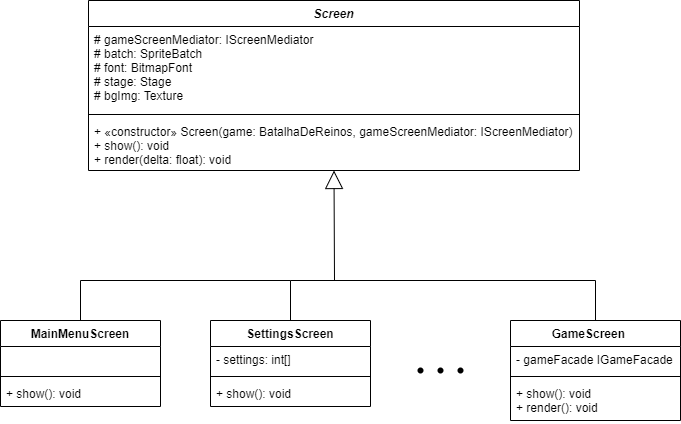

The diagram above was exported from draw.io. Its source (the exported page's mxGraphModel, read from the mxfile embedded in the PNG):
<mxGraphModel dx="1291" dy="716" grid="1" gridSize="10" guides="1" tooltips="1" connect="1" arrows="1" fold="1" page="1" pageScale="1" pageWidth="827" pageHeight="1169" math="0" shadow="0">
  <root>
    <mxCell id="0" />
    <mxCell id="1" parent="0" />
    <mxCell id="kKDorfiOJEgANrS4Iflp-2" value="Screen" style="swimlane;fontStyle=3;align=center;verticalAlign=top;childLayout=stackLayout;horizontal=1;startSize=26;horizontalStack=0;resizeParent=1;resizeParentMax=0;resizeLast=0;collapsible=1;marginBottom=0;" vertex="1" parent="1">
      <mxGeometry x="168" y="80" width="491" height="170" as="geometry">
        <mxRectangle x="334" y="240" width="80" height="30" as="alternateBounds" />
      </mxGeometry>
    </mxCell>
    <mxCell id="kKDorfiOJEgANrS4Iflp-3" value="# gameScreenMediator: IScreenMediator&#10;# batch: SpriteBatch&#10;# font: BitmapFont&#10;# stage: Stage&#10;# bgImg: Texture" style="text;strokeColor=none;fillColor=none;align=left;verticalAlign=top;spacingLeft=4;spacingRight=4;overflow=hidden;rotatable=0;points=[[0,0.5],[1,0.5]];portConstraint=eastwest;" vertex="1" parent="kKDorfiOJEgANrS4Iflp-2">
      <mxGeometry y="26" width="491" height="84" as="geometry" />
    </mxCell>
    <mxCell id="kKDorfiOJEgANrS4Iflp-4" value="" style="line;strokeWidth=1;fillColor=none;align=left;verticalAlign=middle;spacingTop=-1;spacingLeft=3;spacingRight=3;rotatable=0;labelPosition=right;points=[];portConstraint=eastwest;" vertex="1" parent="kKDorfiOJEgANrS4Iflp-2">
      <mxGeometry y="110" width="491" height="8" as="geometry" />
    </mxCell>
    <mxCell id="kKDorfiOJEgANrS4Iflp-5" value="+ «constructor» Screen(game: BatalhaDeReinos, gameScreenMediator: IScreenMediator)&#10;+ show(): void&#10;+ render(delta: float): void" style="text;strokeColor=none;fillColor=none;align=left;verticalAlign=top;spacingLeft=4;spacingRight=4;overflow=hidden;rotatable=0;points=[[0,0.5],[1,0.5]];portConstraint=eastwest;" vertex="1" parent="kKDorfiOJEgANrS4Iflp-2">
      <mxGeometry y="118" width="491" height="52" as="geometry" />
    </mxCell>
    <mxCell id="kKDorfiOJEgANrS4Iflp-6" value="MainMenuScreen" style="swimlane;fontStyle=1;align=center;verticalAlign=top;childLayout=stackLayout;horizontal=1;startSize=26;horizontalStack=0;resizeParent=1;resizeParentMax=0;resizeLast=0;collapsible=1;marginBottom=0;" vertex="1" parent="1">
      <mxGeometry x="80" y="400" width="160" height="86" as="geometry" />
    </mxCell>
    <mxCell id="kKDorfiOJEgANrS4Iflp-7" value=" " style="text;strokeColor=none;fillColor=none;align=left;verticalAlign=top;spacingLeft=4;spacingRight=4;overflow=hidden;rotatable=0;points=[[0,0.5],[1,0.5]];portConstraint=eastwest;" vertex="1" parent="kKDorfiOJEgANrS4Iflp-6">
      <mxGeometry y="26" width="160" height="26" as="geometry" />
    </mxCell>
    <mxCell id="kKDorfiOJEgANrS4Iflp-8" value="" style="line;strokeWidth=1;fillColor=none;align=left;verticalAlign=middle;spacingTop=-1;spacingLeft=3;spacingRight=3;rotatable=0;labelPosition=right;points=[];portConstraint=eastwest;" vertex="1" parent="kKDorfiOJEgANrS4Iflp-6">
      <mxGeometry y="52" width="160" height="8" as="geometry" />
    </mxCell>
    <mxCell id="kKDorfiOJEgANrS4Iflp-9" value="+ show(): void" style="text;strokeColor=none;fillColor=none;align=left;verticalAlign=top;spacingLeft=4;spacingRight=4;overflow=hidden;rotatable=0;points=[[0,0.5],[1,0.5]];portConstraint=eastwest;" vertex="1" parent="kKDorfiOJEgANrS4Iflp-6">
      <mxGeometry y="60" width="160" height="26" as="geometry" />
    </mxCell>
    <mxCell id="kKDorfiOJEgANrS4Iflp-10" value="GameScreen    " style="swimlane;fontStyle=1;align=center;verticalAlign=top;childLayout=stackLayout;horizontal=1;startSize=26;horizontalStack=0;resizeParent=1;resizeParentMax=0;resizeLast=0;collapsible=1;marginBottom=0;" vertex="1" parent="1">
      <mxGeometry x="590" y="400" width="170" height="100" as="geometry" />
    </mxCell>
    <mxCell id="kKDorfiOJEgANrS4Iflp-11" value="- gameFacade IGameFacade&#10;" style="text;strokeColor=none;fillColor=none;align=left;verticalAlign=top;spacingLeft=4;spacingRight=4;overflow=hidden;rotatable=0;points=[[0,0.5],[1,0.5]];portConstraint=eastwest;" vertex="1" parent="kKDorfiOJEgANrS4Iflp-10">
      <mxGeometry y="26" width="170" height="26" as="geometry" />
    </mxCell>
    <mxCell id="kKDorfiOJEgANrS4Iflp-12" value="" style="line;strokeWidth=1;fillColor=none;align=left;verticalAlign=middle;spacingTop=-1;spacingLeft=3;spacingRight=3;rotatable=0;labelPosition=right;points=[];portConstraint=eastwest;" vertex="1" parent="kKDorfiOJEgANrS4Iflp-10">
      <mxGeometry y="52" width="170" height="8" as="geometry" />
    </mxCell>
    <mxCell id="kKDorfiOJEgANrS4Iflp-13" value="+ show(): void&#10;+ render(): void" style="text;strokeColor=none;fillColor=none;align=left;verticalAlign=top;spacingLeft=4;spacingRight=4;overflow=hidden;rotatable=0;points=[[0,0.5],[1,0.5]];portConstraint=eastwest;" vertex="1" parent="kKDorfiOJEgANrS4Iflp-10">
      <mxGeometry y="60" width="170" height="40" as="geometry" />
    </mxCell>
    <mxCell id="kKDorfiOJEgANrS4Iflp-14" value="SettingsScreen" style="swimlane;fontStyle=1;align=center;verticalAlign=top;childLayout=stackLayout;horizontal=1;startSize=26;horizontalStack=0;resizeParent=1;resizeParentMax=0;resizeLast=0;collapsible=1;marginBottom=0;" vertex="1" parent="1">
      <mxGeometry x="290" y="400" width="160" height="86" as="geometry" />
    </mxCell>
    <mxCell id="kKDorfiOJEgANrS4Iflp-15" value="- settings: int[]" style="text;strokeColor=none;fillColor=none;align=left;verticalAlign=top;spacingLeft=4;spacingRight=4;overflow=hidden;rotatable=0;points=[[0,0.5],[1,0.5]];portConstraint=eastwest;" vertex="1" parent="kKDorfiOJEgANrS4Iflp-14">
      <mxGeometry y="26" width="160" height="26" as="geometry" />
    </mxCell>
    <mxCell id="kKDorfiOJEgANrS4Iflp-16" value="" style="line;strokeWidth=1;fillColor=none;align=left;verticalAlign=middle;spacingTop=-1;spacingLeft=3;spacingRight=3;rotatable=0;labelPosition=right;points=[];portConstraint=eastwest;" vertex="1" parent="kKDorfiOJEgANrS4Iflp-14">
      <mxGeometry y="52" width="160" height="8" as="geometry" />
    </mxCell>
    <mxCell id="kKDorfiOJEgANrS4Iflp-17" value="+ show(): void" style="text;strokeColor=none;fillColor=none;align=left;verticalAlign=top;spacingLeft=4;spacingRight=4;overflow=hidden;rotatable=0;points=[[0,0.5],[1,0.5]];portConstraint=eastwest;" vertex="1" parent="kKDorfiOJEgANrS4Iflp-14">
      <mxGeometry y="60" width="160" height="26" as="geometry" />
    </mxCell>
    <mxCell id="kKDorfiOJEgANrS4Iflp-19" value="Extends" style="endArrow=block;endSize=16;endFill=0;html=1;rounded=0;fontColor=none;noLabel=1;entryX=0.5;entryY=1;entryDx=0;entryDy=0;" edge="1" parent="1" target="kKDorfiOJEgANrS4Iflp-2">
      <mxGeometry x="-1" y="-150" width="160" relative="1" as="geometry">
        <mxPoint x="370" y="400" as="sourcePoint" />
        <mxPoint x="440" y="350" as="targetPoint" />
        <Array as="points">
          <mxPoint x="370" y="360" />
          <mxPoint x="414" y="360" />
        </Array>
        <mxPoint x="3" y="19" as="offset" />
      </mxGeometry>
    </mxCell>
    <mxCell id="kKDorfiOJEgANrS4Iflp-29" value="" style="endArrow=none;html=1;rounded=0;fontColor=none;exitX=0.5;exitY=0;exitDx=0;exitDy=0;" edge="1" parent="1" source="kKDorfiOJEgANrS4Iflp-6">
      <mxGeometry width="50" height="50" relative="1" as="geometry">
        <mxPoint x="170" y="376" as="sourcePoint" />
        <mxPoint x="370" y="360" as="targetPoint" />
        <Array as="points">
          <mxPoint x="160" y="360" />
        </Array>
      </mxGeometry>
    </mxCell>
    <mxCell id="kKDorfiOJEgANrS4Iflp-30" value="" style="endArrow=none;html=1;rounded=0;fontColor=none;exitX=0.5;exitY=0;exitDx=0;exitDy=0;" edge="1" parent="1" source="kKDorfiOJEgANrS4Iflp-10">
      <mxGeometry width="50" height="50" relative="1" as="geometry">
        <mxPoint x="600" y="380" as="sourcePoint" />
        <mxPoint x="410" y="360" as="targetPoint" />
        <Array as="points">
          <mxPoint x="675" y="360" />
        </Array>
      </mxGeometry>
    </mxCell>
    <mxCell id="kKDorfiOJEgANrS4Iflp-33" value="" style="shape=waypoint;sketch=0;fillStyle=solid;size=6;pointerEvents=1;points=[];fillColor=none;resizable=0;rotatable=0;perimeter=centerPerimeter;snapToPoint=1;fontColor=none;" vertex="1" parent="1">
      <mxGeometry x="480" y="430" width="40" height="40" as="geometry" />
    </mxCell>
    <mxCell id="kKDorfiOJEgANrS4Iflp-34" value="" style="shape=waypoint;sketch=0;fillStyle=solid;size=6;pointerEvents=1;points=[];fillColor=none;resizable=0;rotatable=0;perimeter=centerPerimeter;snapToPoint=1;fontColor=none;" vertex="1" parent="1">
      <mxGeometry x="500" y="430" width="40" height="40" as="geometry" />
    </mxCell>
    <mxCell id="kKDorfiOJEgANrS4Iflp-35" value="" style="shape=waypoint;sketch=0;fillStyle=solid;size=6;pointerEvents=1;points=[];fillColor=none;resizable=0;rotatable=0;perimeter=centerPerimeter;snapToPoint=1;fontColor=none;" vertex="1" parent="1">
      <mxGeometry x="520" y="430" width="40" height="40" as="geometry" />
    </mxCell>
  </root>
</mxGraphModel>